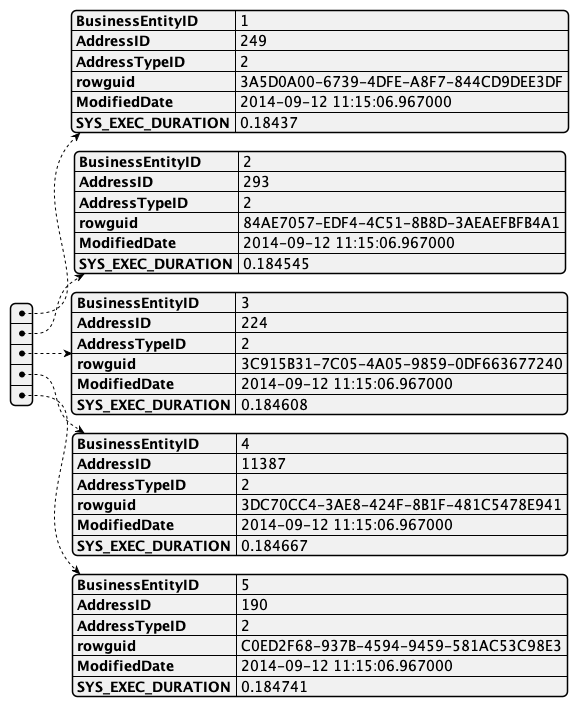

The diagram above was rendered by PlantUML. Its source (embedded in the PNG):
@startjson
[
    {
        "BusinessEntityID": 1,
        "AddressID": 249,
        "AddressTypeID": 2,
        "rowguid": "3A5D0A00-6739-4DFE-A8F7-844CD9DEE3DF",
        "ModifiedDate": "2014-09-12 11:15:06.967000",
        "SYS_EXEC_DURATION": "0.18437"
    },
    {
        "BusinessEntityID": 2,
        "AddressID": 293,
        "AddressTypeID": 2,
        "rowguid": "84AE7057-EDF4-4C51-8B8D-3AEAEFBFB4A1",
        "ModifiedDate": "2014-09-12 11:15:06.967000",
        "SYS_EXEC_DURATION": "0.184545"
    },
    {
        "BusinessEntityID": 3,
        "AddressID": 224,
        "AddressTypeID": 2,
        "rowguid": "3C915B31-7C05-4A05-9859-0DF663677240",
        "ModifiedDate": "2014-09-12 11:15:06.967000",
        "SYS_EXEC_DURATION": "0.184608"
    },
    {
        "BusinessEntityID": 4,
        "AddressID": 11387,
        "AddressTypeID": 2,
        "rowguid": "3DC70CC4-3AE8-424F-8B1F-481C5478E941",
        "ModifiedDate": "2014-09-12 11:15:06.967000",
        "SYS_EXEC_DURATION": "0.184667"
    },
    {
        "BusinessEntityID": 5,
        "AddressID": 190,
        "AddressTypeID": 2,
        "rowguid": "C0ED2F68-937B-4594-9459-581AC53C98E3",
        "ModifiedDate": "2014-09-12 11:15:06.967000",
        "SYS_EXEC_DURATION": "0.184741"
    }
]
@endjson